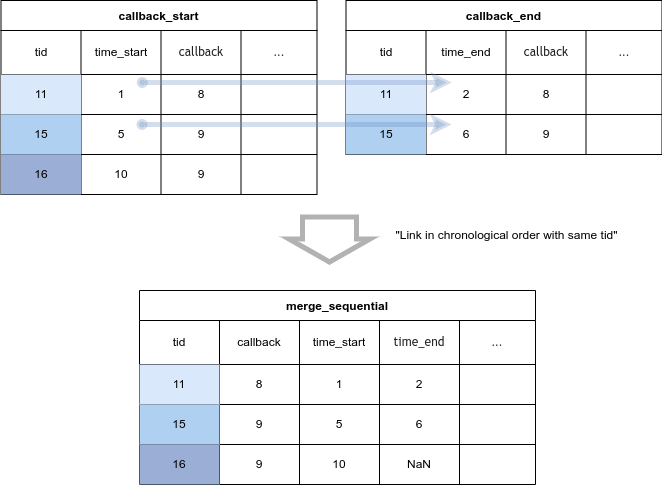

The diagram above was exported from draw.io. Its source (the exported page's mxGraphModel, read from the mxfile embedded in the PNG):
<mxGraphModel dx="3008" dy="1672" grid="1" gridSize="10" guides="1" tooltips="1" connect="1" arrows="1" fold="1" page="0" pageScale="1" pageWidth="850" pageHeight="1100" math="0" shadow="0">
  <root>
    <mxCell id="0" />
    <mxCell id="1" parent="0" />
    <mxCell id="2" value="merge_sequential" style="shape=table;startSize=30;container=1;collapsible=0;childLayout=tableLayout;fontStyle=1;align=center;" vertex="1" parent="1">
      <mxGeometry x="-290" y="-510" width="396" height="194" as="geometry" />
    </mxCell>
    <mxCell id="3" value="" style="shape=tableRow;horizontal=0;startSize=0;swimlaneHead=0;swimlaneBody=0;top=0;left=0;bottom=0;right=0;collapsible=0;dropTarget=0;fillColor=none;points=[[0,0.5],[1,0.5]];portConstraint=eastwest;" vertex="1" parent="2">
      <mxGeometry y="30" width="396" height="44" as="geometry" />
    </mxCell>
    <mxCell id="4" value="tid" style="shape=partialRectangle;html=1;whiteSpace=wrap;connectable=0;fillColor=none;top=0;left=0;bottom=0;right=0;overflow=hidden;" vertex="1" parent="3">
      <mxGeometry width="80" height="44" as="geometry">
        <mxRectangle width="80" height="44" as="alternateBounds" />
      </mxGeometry>
    </mxCell>
    <mxCell id="5" value="callback" style="shape=partialRectangle;html=1;whiteSpace=wrap;connectable=0;fillColor=none;top=0;left=0;bottom=0;right=0;overflow=hidden;" vertex="1" parent="3">
      <mxGeometry x="80" width="80" height="44" as="geometry">
        <mxRectangle width="80" height="44" as="alternateBounds" />
      </mxGeometry>
    </mxCell>
    <mxCell id="6" value="time_start" style="shape=partialRectangle;html=1;whiteSpace=wrap;connectable=0;fillColor=none;top=0;left=0;bottom=0;right=0;overflow=hidden;" vertex="1" parent="3">
      <mxGeometry x="160" width="80" height="44" as="geometry">
        <mxRectangle width="80" height="44" as="alternateBounds" />
      </mxGeometry>
    </mxCell>
    <mxCell id="7" value="&lt;span style=&quot;color: rgba(0, 0, 0, 0.87); font-family: &amp;quot;trebuchet ms&amp;quot;, verdana, arial, sans-serif; text-align: start;&quot;&gt;&lt;font style=&quot;font-size: 12px;&quot;&gt;time_end&lt;/font&gt;&lt;/span&gt;" style="shape=partialRectangle;html=1;whiteSpace=wrap;connectable=0;fillColor=none;top=0;left=0;bottom=0;right=0;overflow=hidden;" vertex="1" parent="3">
      <mxGeometry x="240" width="80" height="44" as="geometry">
        <mxRectangle width="80" height="44" as="alternateBounds" />
      </mxGeometry>
    </mxCell>
    <mxCell id="8" value="&lt;span style=&quot;color: rgba(0, 0, 0, 0.87); font-family: &amp;quot;trebuchet ms&amp;quot;, verdana, arial, sans-serif; font-size: 10.2px; text-align: start;&quot;&gt;...&lt;/span&gt;" style="shape=partialRectangle;html=1;whiteSpace=wrap;connectable=0;fillColor=none;top=0;left=0;bottom=0;right=0;overflow=hidden;" vertex="1" parent="3">
      <mxGeometry x="320" width="76" height="44" as="geometry">
        <mxRectangle width="76" height="44" as="alternateBounds" />
      </mxGeometry>
    </mxCell>
    <mxCell id="9" value="" style="shape=tableRow;horizontal=0;startSize=0;swimlaneHead=0;swimlaneBody=0;top=0;left=0;bottom=0;right=0;collapsible=0;dropTarget=0;fillColor=none;points=[[0,0.5],[1,0.5]];portConstraint=eastwest;" vertex="1" parent="2">
      <mxGeometry y="74" width="396" height="40" as="geometry" />
    </mxCell>
    <mxCell id="10" value="11" style="shape=partialRectangle;html=1;whiteSpace=wrap;connectable=0;fillColor=#dae8fc;top=0;left=0;bottom=0;right=0;overflow=hidden;strokeColor=#6c8ebf;" vertex="1" parent="9">
      <mxGeometry width="80" height="40" as="geometry">
        <mxRectangle width="80" height="40" as="alternateBounds" />
      </mxGeometry>
    </mxCell>
    <mxCell id="11" value="8" style="shape=partialRectangle;html=1;whiteSpace=wrap;connectable=0;fillColor=none;top=0;left=0;bottom=0;right=0;overflow=hidden;" vertex="1" parent="9">
      <mxGeometry x="80" width="80" height="40" as="geometry">
        <mxRectangle width="80" height="40" as="alternateBounds" />
      </mxGeometry>
    </mxCell>
    <mxCell id="12" value="1" style="shape=partialRectangle;html=1;whiteSpace=wrap;connectable=0;fillColor=none;top=0;left=0;bottom=0;right=0;overflow=hidden;" vertex="1" parent="9">
      <mxGeometry x="160" width="80" height="40" as="geometry">
        <mxRectangle width="80" height="40" as="alternateBounds" />
      </mxGeometry>
    </mxCell>
    <mxCell id="13" value="2" style="shape=partialRectangle;html=1;whiteSpace=wrap;connectable=0;fillColor=none;top=0;left=0;bottom=0;right=0;overflow=hidden;" vertex="1" parent="9">
      <mxGeometry x="240" width="80" height="40" as="geometry">
        <mxRectangle width="80" height="40" as="alternateBounds" />
      </mxGeometry>
    </mxCell>
    <mxCell id="14" style="shape=partialRectangle;html=1;whiteSpace=wrap;connectable=0;fillColor=none;top=0;left=0;bottom=0;right=0;overflow=hidden;" vertex="1" parent="9">
      <mxGeometry x="320" width="76" height="40" as="geometry">
        <mxRectangle width="76" height="40" as="alternateBounds" />
      </mxGeometry>
    </mxCell>
    <mxCell id="15" value="" style="shape=tableRow;horizontal=0;startSize=0;swimlaneHead=0;swimlaneBody=0;top=0;left=0;bottom=0;right=0;collapsible=0;dropTarget=0;fillColor=none;points=[[0,0.5],[1,0.5]];portConstraint=eastwest;" vertex="1" parent="2">
      <mxGeometry y="114" width="396" height="40" as="geometry" />
    </mxCell>
    <mxCell id="16" value="15" style="shape=partialRectangle;html=1;whiteSpace=wrap;connectable=0;fillColor=#AFD0F0;top=0;left=0;bottom=0;right=0;overflow=hidden;strokeColor=#6c8ebf;" vertex="1" parent="15">
      <mxGeometry width="80" height="40" as="geometry">
        <mxRectangle width="80" height="40" as="alternateBounds" />
      </mxGeometry>
    </mxCell>
    <mxCell id="17" value="9" style="shape=partialRectangle;html=1;whiteSpace=wrap;connectable=0;fillColor=none;top=0;left=0;bottom=0;right=0;overflow=hidden;" vertex="1" parent="15">
      <mxGeometry x="80" width="80" height="40" as="geometry">
        <mxRectangle width="80" height="40" as="alternateBounds" />
      </mxGeometry>
    </mxCell>
    <mxCell id="18" value="5" style="shape=partialRectangle;html=1;whiteSpace=wrap;connectable=0;fillColor=none;top=0;left=0;bottom=0;right=0;overflow=hidden;" vertex="1" parent="15">
      <mxGeometry x="160" width="80" height="40" as="geometry">
        <mxRectangle width="80" height="40" as="alternateBounds" />
      </mxGeometry>
    </mxCell>
    <mxCell id="19" value="6" style="shape=partialRectangle;html=1;whiteSpace=wrap;connectable=0;fillColor=none;top=0;left=0;bottom=0;right=0;overflow=hidden;" vertex="1" parent="15">
      <mxGeometry x="240" width="80" height="40" as="geometry">
        <mxRectangle width="80" height="40" as="alternateBounds" />
      </mxGeometry>
    </mxCell>
    <mxCell id="20" style="shape=partialRectangle;html=1;whiteSpace=wrap;connectable=0;fillColor=none;top=0;left=0;bottom=0;right=0;overflow=hidden;" vertex="1" parent="15">
      <mxGeometry x="320" width="76" height="40" as="geometry">
        <mxRectangle width="76" height="40" as="alternateBounds" />
      </mxGeometry>
    </mxCell>
    <mxCell id="21" style="shape=tableRow;horizontal=0;startSize=0;swimlaneHead=0;swimlaneBody=0;top=0;left=0;bottom=0;right=0;collapsible=0;dropTarget=0;fillColor=none;points=[[0,0.5],[1,0.5]];portConstraint=eastwest;" vertex="1" parent="2">
      <mxGeometry y="154" width="396" height="40" as="geometry" />
    </mxCell>
    <mxCell id="22" value="16" style="shape=partialRectangle;html=1;whiteSpace=wrap;connectable=0;fillColor=#9AAED6;top=0;left=0;bottom=0;right=0;overflow=hidden;strokeColor=#6c8ebf;" vertex="1" parent="21">
      <mxGeometry width="80" height="40" as="geometry">
        <mxRectangle width="80" height="40" as="alternateBounds" />
      </mxGeometry>
    </mxCell>
    <mxCell id="23" value="9" style="shape=partialRectangle;html=1;whiteSpace=wrap;connectable=0;fillColor=none;top=0;left=0;bottom=0;right=0;overflow=hidden;" vertex="1" parent="21">
      <mxGeometry x="80" width="80" height="40" as="geometry">
        <mxRectangle width="80" height="40" as="alternateBounds" />
      </mxGeometry>
    </mxCell>
    <mxCell id="24" value="10" style="shape=partialRectangle;html=1;whiteSpace=wrap;connectable=0;fillColor=none;top=0;left=0;bottom=0;right=0;overflow=hidden;" vertex="1" parent="21">
      <mxGeometry x="160" width="80" height="40" as="geometry">
        <mxRectangle width="80" height="40" as="alternateBounds" />
      </mxGeometry>
    </mxCell>
    <mxCell id="25" value="NaN" style="shape=partialRectangle;html=1;whiteSpace=wrap;connectable=0;fillColor=none;top=0;left=0;bottom=0;right=0;overflow=hidden;" vertex="1" parent="21">
      <mxGeometry x="240" width="80" height="40" as="geometry">
        <mxRectangle width="80" height="40" as="alternateBounds" />
      </mxGeometry>
    </mxCell>
    <mxCell id="26" style="shape=partialRectangle;html=1;whiteSpace=wrap;connectable=0;fillColor=none;top=0;left=0;bottom=0;right=0;overflow=hidden;" vertex="1" parent="21">
      <mxGeometry x="320" width="76" height="40" as="geometry">
        <mxRectangle width="76" height="40" as="alternateBounds" />
      </mxGeometry>
    </mxCell>
    <mxCell id="27" value="&quot;Link in chronological order with same tid&quot;" style="text;html=1;align=center;verticalAlign=middle;resizable=0;points=[];autosize=1;strokeColor=none;fillColor=none;fontSize=12;" vertex="1" parent="1">
      <mxGeometry x="-48.5" y="-580" width="250" height="30" as="geometry" />
    </mxCell>
    <mxCell id="28" value="callback_start" style="shape=table;startSize=30;container=1;collapsible=0;childLayout=tableLayout;fontStyle=1;align=center;" vertex="1" parent="1">
      <mxGeometry x="-428.5" y="-800" width="316" height="194" as="geometry" />
    </mxCell>
    <mxCell id="29" value="" style="shape=tableRow;horizontal=0;startSize=0;swimlaneHead=0;swimlaneBody=0;top=0;left=0;bottom=0;right=0;collapsible=0;dropTarget=0;fillColor=none;points=[[0,0.5],[1,0.5]];portConstraint=eastwest;" vertex="1" parent="28">
      <mxGeometry y="30" width="316" height="44" as="geometry" />
    </mxCell>
    <mxCell id="30" value="tid" style="shape=partialRectangle;html=1;whiteSpace=wrap;connectable=0;fillColor=none;top=0;left=0;bottom=0;right=0;overflow=hidden;" vertex="1" parent="29">
      <mxGeometry width="80" height="44" as="geometry">
        <mxRectangle width="80" height="44" as="alternateBounds" />
      </mxGeometry>
    </mxCell>
    <mxCell id="31" value="time_start" style="shape=partialRectangle;html=1;whiteSpace=wrap;connectable=0;fillColor=none;top=0;left=0;bottom=0;right=0;overflow=hidden;" vertex="1" parent="29">
      <mxGeometry x="80" width="80" height="44" as="geometry">
        <mxRectangle width="80" height="44" as="alternateBounds" />
      </mxGeometry>
    </mxCell>
    <mxCell id="32" value="&lt;span style=&quot;color: rgba(0, 0, 0, 0.87); font-family: &amp;quot;trebuchet ms&amp;quot;, verdana, arial, sans-serif; text-align: start;&quot;&gt;&lt;font style=&quot;font-size: 12px;&quot;&gt;callback&lt;/font&gt;&lt;/span&gt;" style="shape=partialRectangle;html=1;whiteSpace=wrap;connectable=0;fillColor=none;top=0;left=0;bottom=0;right=0;overflow=hidden;" vertex="1" parent="29">
      <mxGeometry x="160" width="80" height="44" as="geometry">
        <mxRectangle width="80" height="44" as="alternateBounds" />
      </mxGeometry>
    </mxCell>
    <mxCell id="33" value="&lt;span style=&quot;color: rgba(0, 0, 0, 0.87); font-family: &amp;quot;trebuchet ms&amp;quot;, verdana, arial, sans-serif; font-size: 10.2px; text-align: start;&quot;&gt;...&lt;/span&gt;" style="shape=partialRectangle;html=1;whiteSpace=wrap;connectable=0;fillColor=none;top=0;left=0;bottom=0;right=0;overflow=hidden;" vertex="1" parent="29">
      <mxGeometry x="240" width="76" height="44" as="geometry">
        <mxRectangle width="76" height="44" as="alternateBounds" />
      </mxGeometry>
    </mxCell>
    <mxCell id="34" value="" style="shape=tableRow;horizontal=0;startSize=0;swimlaneHead=0;swimlaneBody=0;top=0;left=0;bottom=0;right=0;collapsible=0;dropTarget=0;fillColor=none;points=[[0,0.5],[1,0.5]];portConstraint=eastwest;" vertex="1" parent="28">
      <mxGeometry y="74" width="316" height="40" as="geometry" />
    </mxCell>
    <mxCell id="35" value="11" style="shape=partialRectangle;html=1;whiteSpace=wrap;connectable=0;fillColor=#dae8fc;top=0;left=0;bottom=0;right=0;overflow=hidden;strokeColor=#6c8ebf;" vertex="1" parent="34">
      <mxGeometry width="80" height="40" as="geometry">
        <mxRectangle width="80" height="40" as="alternateBounds" />
      </mxGeometry>
    </mxCell>
    <mxCell id="36" value="1" style="shape=partialRectangle;html=1;whiteSpace=wrap;connectable=0;fillColor=none;top=0;left=0;bottom=0;right=0;overflow=hidden;" vertex="1" parent="34">
      <mxGeometry x="80" width="80" height="40" as="geometry">
        <mxRectangle width="80" height="40" as="alternateBounds" />
      </mxGeometry>
    </mxCell>
    <mxCell id="37" value="8" style="shape=partialRectangle;html=1;whiteSpace=wrap;connectable=0;fillColor=none;top=0;left=0;bottom=0;right=0;overflow=hidden;" vertex="1" parent="34">
      <mxGeometry x="160" width="80" height="40" as="geometry">
        <mxRectangle width="80" height="40" as="alternateBounds" />
      </mxGeometry>
    </mxCell>
    <mxCell id="38" style="shape=partialRectangle;html=1;whiteSpace=wrap;connectable=0;fillColor=none;top=0;left=0;bottom=0;right=0;overflow=hidden;" vertex="1" parent="34">
      <mxGeometry x="240" width="76" height="40" as="geometry">
        <mxRectangle width="76" height="40" as="alternateBounds" />
      </mxGeometry>
    </mxCell>
    <mxCell id="39" value="" style="shape=tableRow;horizontal=0;startSize=0;swimlaneHead=0;swimlaneBody=0;top=0;left=0;bottom=0;right=0;collapsible=0;dropTarget=0;fillColor=none;points=[[0,0.5],[1,0.5]];portConstraint=eastwest;" vertex="1" parent="28">
      <mxGeometry y="114" width="316" height="40" as="geometry" />
    </mxCell>
    <mxCell id="40" value="15" style="shape=partialRectangle;html=1;whiteSpace=wrap;connectable=0;fillColor=#AFD0F0;top=0;left=0;bottom=0;right=0;overflow=hidden;strokeColor=#d79b00;" vertex="1" parent="39">
      <mxGeometry width="80" height="40" as="geometry">
        <mxRectangle width="80" height="40" as="alternateBounds" />
      </mxGeometry>
    </mxCell>
    <mxCell id="41" value="5" style="shape=partialRectangle;html=1;whiteSpace=wrap;connectable=0;fillColor=none;top=0;left=0;bottom=0;right=0;overflow=hidden;" vertex="1" parent="39">
      <mxGeometry x="80" width="80" height="40" as="geometry">
        <mxRectangle width="80" height="40" as="alternateBounds" />
      </mxGeometry>
    </mxCell>
    <mxCell id="42" value="9" style="shape=partialRectangle;html=1;whiteSpace=wrap;connectable=0;fillColor=none;top=0;left=0;bottom=0;right=0;overflow=hidden;" vertex="1" parent="39">
      <mxGeometry x="160" width="80" height="40" as="geometry">
        <mxRectangle width="80" height="40" as="alternateBounds" />
      </mxGeometry>
    </mxCell>
    <mxCell id="43" style="shape=partialRectangle;html=1;whiteSpace=wrap;connectable=0;fillColor=none;top=0;left=0;bottom=0;right=0;overflow=hidden;" vertex="1" parent="39">
      <mxGeometry x="240" width="76" height="40" as="geometry">
        <mxRectangle width="76" height="40" as="alternateBounds" />
      </mxGeometry>
    </mxCell>
    <mxCell id="44" style="shape=tableRow;horizontal=0;startSize=0;swimlaneHead=0;swimlaneBody=0;top=0;left=0;bottom=0;right=0;collapsible=0;dropTarget=0;fillColor=none;points=[[0,0.5],[1,0.5]];portConstraint=eastwest;" vertex="1" parent="28">
      <mxGeometry y="154" width="316" height="40" as="geometry" />
    </mxCell>
    <mxCell id="45" value="16" style="shape=partialRectangle;html=1;whiteSpace=wrap;connectable=0;fillColor=#9AAED6;top=0;left=0;bottom=0;right=0;overflow=hidden;strokeColor=#82b366;" vertex="1" parent="44">
      <mxGeometry width="80" height="40" as="geometry">
        <mxRectangle width="80" height="40" as="alternateBounds" />
      </mxGeometry>
    </mxCell>
    <mxCell id="46" value="10" style="shape=partialRectangle;html=1;whiteSpace=wrap;connectable=0;fillColor=none;top=0;left=0;bottom=0;right=0;overflow=hidden;" vertex="1" parent="44">
      <mxGeometry x="80" width="80" height="40" as="geometry">
        <mxRectangle width="80" height="40" as="alternateBounds" />
      </mxGeometry>
    </mxCell>
    <mxCell id="47" value="9" style="shape=partialRectangle;html=1;whiteSpace=wrap;connectable=0;fillColor=none;top=0;left=0;bottom=0;right=0;overflow=hidden;" vertex="1" parent="44">
      <mxGeometry x="160" width="80" height="40" as="geometry">
        <mxRectangle width="80" height="40" as="alternateBounds" />
      </mxGeometry>
    </mxCell>
    <mxCell id="48" style="shape=partialRectangle;html=1;whiteSpace=wrap;connectable=0;fillColor=none;top=0;left=0;bottom=0;right=0;overflow=hidden;" vertex="1" parent="44">
      <mxGeometry x="240" width="76" height="40" as="geometry">
        <mxRectangle width="76" height="40" as="alternateBounds" />
      </mxGeometry>
    </mxCell>
    <mxCell id="49" value="callback_end" style="shape=table;startSize=30;container=1;collapsible=0;childLayout=tableLayout;fontStyle=1;align=center;" vertex="1" parent="1">
      <mxGeometry x="-83.5" y="-800" width="316" height="154" as="geometry" />
    </mxCell>
    <mxCell id="50" value="" style="shape=tableRow;horizontal=0;startSize=0;swimlaneHead=0;swimlaneBody=0;top=0;left=0;bottom=0;right=0;collapsible=0;dropTarget=0;fillColor=none;points=[[0,0.5],[1,0.5]];portConstraint=eastwest;" vertex="1" parent="49">
      <mxGeometry y="30" width="316" height="44" as="geometry" />
    </mxCell>
    <mxCell id="51" value="tid" style="shape=partialRectangle;html=1;whiteSpace=wrap;connectable=0;fillColor=none;top=0;left=0;bottom=0;right=0;overflow=hidden;" vertex="1" parent="50">
      <mxGeometry width="80" height="44" as="geometry">
        <mxRectangle width="80" height="44" as="alternateBounds" />
      </mxGeometry>
    </mxCell>
    <mxCell id="52" value="time_end" style="shape=partialRectangle;html=1;whiteSpace=wrap;connectable=0;fillColor=none;top=0;left=0;bottom=0;right=0;overflow=hidden;" vertex="1" parent="50">
      <mxGeometry x="80" width="80" height="44" as="geometry">
        <mxRectangle width="80" height="44" as="alternateBounds" />
      </mxGeometry>
    </mxCell>
    <mxCell id="53" value="&lt;span style=&quot;color: rgba(0, 0, 0, 0.87); font-family: &amp;quot;trebuchet ms&amp;quot;, verdana, arial, sans-serif; text-align: start;&quot;&gt;&lt;font style=&quot;font-size: 12px;&quot;&gt;callback&lt;/font&gt;&lt;/span&gt;" style="shape=partialRectangle;html=1;whiteSpace=wrap;connectable=0;fillColor=none;top=0;left=0;bottom=0;right=0;overflow=hidden;" vertex="1" parent="50">
      <mxGeometry x="160" width="80" height="44" as="geometry">
        <mxRectangle width="80" height="44" as="alternateBounds" />
      </mxGeometry>
    </mxCell>
    <mxCell id="54" value="&lt;span style=&quot;color: rgba(0, 0, 0, 0.87); font-family: &amp;quot;trebuchet ms&amp;quot;, verdana, arial, sans-serif; font-size: 10.2px; text-align: start;&quot;&gt;...&lt;/span&gt;" style="shape=partialRectangle;html=1;whiteSpace=wrap;connectable=0;fillColor=none;top=0;left=0;bottom=0;right=0;overflow=hidden;" vertex="1" parent="50">
      <mxGeometry x="240" width="76" height="44" as="geometry">
        <mxRectangle width="76" height="44" as="alternateBounds" />
      </mxGeometry>
    </mxCell>
    <mxCell id="55" value="" style="shape=tableRow;horizontal=0;startSize=0;swimlaneHead=0;swimlaneBody=0;top=0;left=0;bottom=0;right=0;collapsible=0;dropTarget=0;fillColor=none;points=[[0,0.5],[1,0.5]];portConstraint=eastwest;" vertex="1" parent="49">
      <mxGeometry y="74" width="316" height="40" as="geometry" />
    </mxCell>
    <mxCell id="56" value="11" style="shape=partialRectangle;html=1;whiteSpace=wrap;connectable=0;fillColor=#dae8fc;top=0;left=0;bottom=0;right=0;overflow=hidden;strokeColor=#6c8ebf;" vertex="1" parent="55">
      <mxGeometry width="80" height="40" as="geometry">
        <mxRectangle width="80" height="40" as="alternateBounds" />
      </mxGeometry>
    </mxCell>
    <mxCell id="57" value="2" style="shape=partialRectangle;html=1;whiteSpace=wrap;connectable=0;fillColor=none;top=0;left=0;bottom=0;right=0;overflow=hidden;" vertex="1" parent="55">
      <mxGeometry x="80" width="80" height="40" as="geometry">
        <mxRectangle width="80" height="40" as="alternateBounds" />
      </mxGeometry>
    </mxCell>
    <mxCell id="58" value="8" style="shape=partialRectangle;html=1;whiteSpace=wrap;connectable=0;fillColor=none;top=0;left=0;bottom=0;right=0;overflow=hidden;" vertex="1" parent="55">
      <mxGeometry x="160" width="80" height="40" as="geometry">
        <mxRectangle width="80" height="40" as="alternateBounds" />
      </mxGeometry>
    </mxCell>
    <mxCell id="59" style="shape=partialRectangle;html=1;whiteSpace=wrap;connectable=0;fillColor=none;top=0;left=0;bottom=0;right=0;overflow=hidden;" vertex="1" parent="55">
      <mxGeometry x="240" width="76" height="40" as="geometry">
        <mxRectangle width="76" height="40" as="alternateBounds" />
      </mxGeometry>
    </mxCell>
    <mxCell id="60" value="" style="shape=tableRow;horizontal=0;startSize=0;swimlaneHead=0;swimlaneBody=0;top=0;left=0;bottom=0;right=0;collapsible=0;dropTarget=0;fillColor=none;points=[[0,0.5],[1,0.5]];portConstraint=eastwest;" vertex="1" parent="49">
      <mxGeometry y="114" width="316" height="40" as="geometry" />
    </mxCell>
    <mxCell id="61" value="15" style="shape=partialRectangle;html=1;whiteSpace=wrap;connectable=0;fillColor=#AFD0F0;top=0;left=0;bottom=0;right=0;overflow=hidden;strokeColor=#d79b00;" vertex="1" parent="60">
      <mxGeometry width="80" height="40" as="geometry">
        <mxRectangle width="80" height="40" as="alternateBounds" />
      </mxGeometry>
    </mxCell>
    <mxCell id="62" value="6" style="shape=partialRectangle;html=1;whiteSpace=wrap;connectable=0;fillColor=none;top=0;left=0;bottom=0;right=0;overflow=hidden;" vertex="1" parent="60">
      <mxGeometry x="80" width="80" height="40" as="geometry">
        <mxRectangle width="80" height="40" as="alternateBounds" />
      </mxGeometry>
    </mxCell>
    <mxCell id="63" value="9" style="shape=partialRectangle;html=1;whiteSpace=wrap;connectable=0;fillColor=none;top=0;left=0;bottom=0;right=0;overflow=hidden;" vertex="1" parent="60">
      <mxGeometry x="160" width="80" height="40" as="geometry">
        <mxRectangle width="80" height="40" as="alternateBounds" />
      </mxGeometry>
    </mxCell>
    <mxCell id="64" style="shape=partialRectangle;html=1;whiteSpace=wrap;connectable=0;fillColor=none;top=0;left=0;bottom=0;right=0;overflow=hidden;" vertex="1" parent="60">
      <mxGeometry x="240" width="76" height="40" as="geometry">
        <mxRectangle width="76" height="40" as="alternateBounds" />
      </mxGeometry>
    </mxCell>
    <mxCell id="65" value="" style="endArrow=classic;html=1;rounded=0;fontSize=12;startArrow=oval;startFill=1;fillColor=#dae8fc;strokeColor=#6c8ebf;strokeWidth=5;opacity=30;shadow=0;jumpSize=6;exitX=0.293;exitY=0.9;exitDx=0;exitDy=0;exitPerimeter=0;entryX=0.335;entryY=0.2;entryDx=0;entryDy=0;entryPerimeter=0;" edge="1" target="55" parent="1">
      <mxGeometry width="50" height="50" relative="1" as="geometry">
        <mxPoint x="-287.23" y="-718" as="sourcePoint" />
        <mxPoint x="-45.36400000000003" y="-718" as="targetPoint" />
      </mxGeometry>
    </mxCell>
    <mxCell id="66" value="" style="endArrow=classic;html=1;rounded=0;fontSize=12;startArrow=oval;startFill=1;fillColor=#dae8fc;strokeColor=#6c8ebf;strokeWidth=5;opacity=30;shadow=0;jumpSize=6;exitX=0.293;exitY=0.9;exitDx=0;exitDy=0;exitPerimeter=0;entryX=0.335;entryY=0.2;entryDx=0;entryDy=0;entryPerimeter=0;" edge="1" parent="1">
      <mxGeometry x="160" width="50" height="50" relative="1" as="geometry">
        <mxPoint x="-287.5" y="-676" as="sourcePoint" />
        <mxPoint x="22.08999999999969" y="-676" as="targetPoint" />
      </mxGeometry>
    </mxCell>
    <mxCell id="67" value="" style="shape=flexArrow;endArrow=classic;html=1;rounded=0;shadow=0;strokeColor=default;strokeWidth=5;fontSize=12;opacity=30;jumpSize=6;endWidth=22;endSize=6;width=50;" edge="1" parent="1">
      <mxGeometry width="50" height="50" relative="1" as="geometry">
        <mxPoint x="-100" y="-586" as="sourcePoint" />
        <mxPoint x="-100" y="-536" as="targetPoint" />
      </mxGeometry>
    </mxCell>
  </root>
</mxGraphModel>